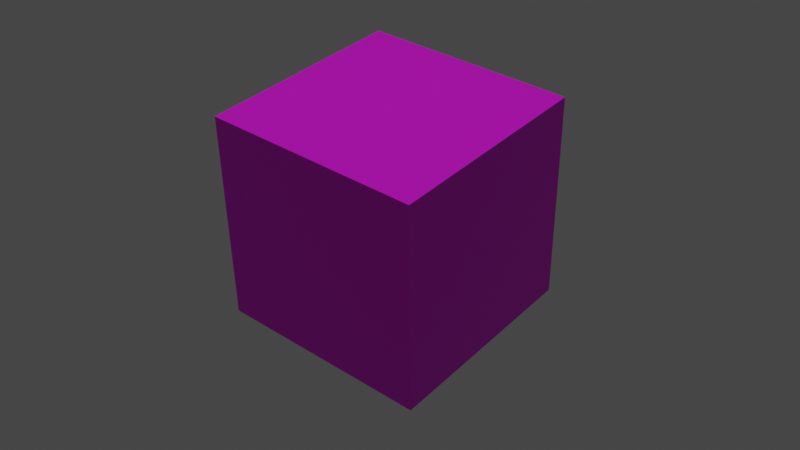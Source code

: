 # Source: cube.blend  (saved by Blender 2.80.75; exported with 4.5.12 LTS)
import bpy
from mathutils import Matrix  # noqa: F401  (used for matrix-valued properties, if any)

bpy.ops.wm.read_factory_settings(use_empty=True)
scene = bpy.context.scene
scene.name = 'Scene'

# ---- collections
col_collection = bpy.data.collections.new('Collection'); scene.collection.children.link(col_collection)

# ---- images (referenced by path relative to the original .blend; pixels are not part of the script)
import os
ASSET_DIR = os.environ.get("B2B_ASSET_DIR", "")  # directory of the original .blend (textures are referenced by path, not embedded)
HERE = os.path.dirname(os.path.abspath(__file__))  # packed textures are extracted next to this script under _unpacked/

def load_image(name, relpath, width, height, colorspace="sRGB"):
    """Load a texture the original file referenced (path relative to the .blend, or extracted next to this script)."""
    p = next((c for c in (os.path.join(HERE, relpath), os.path.join(ASSET_DIR, relpath)) if relpath and os.path.exists(c)), "")
    if p:
        img = bpy.data.images.load(p, check_existing=True)
        img.name = name
    else:  # same state as the original file: an image datablock whose file is absent (Cycles renders it pink)
        img = bpy.data.images.new(name, width, height)
        img.source = "FILE"
        img.filepath = "//" + (relpath or name)
    img.colorspace_settings.name = colorspace
    return img
img_cubetexture_jpg = load_image('CubeTexture.jpg', 'CubeTexture.jpg', 1024, 1024, 'sRGB')

# ---- materials (node trees are filled in below, after node groups)
mat_material_001 = bpy.data.materials.new('Material.001')
mat_material_001.use_transparent_shadow = False

# ---- material node trees
mat_material_001.use_nodes = True; mat_material_001.node_tree.nodes.clear()
_N = mat_material_001.node_tree.nodes; _L = mat_material_001.node_tree.links
n0 = _N.new('ShaderNodeOutputMaterial'); n0.name = 'Material Output'; n0.location = (300, 300)
n1 = _N.new('ShaderNodeBsdfPrincipled'); n1.name = 'Principled BSDF'; n1.location = (10, 300)
n1.distribution = 'GGX'
n1.subsurface_method = 'BURLEY'
n1.inputs[3].default_value = 1.45
n1.inputs[27].default_value = (0.0, 0.0, 0.0, 1.0)
n1.inputs[28].default_value = 1.0
n2 = _N.new('ShaderNodeTexImage'); n2.name = 'Image Texture'; n2.location = (-334, 243)
n2.image = img_cubetexture_jpg
_L.new(n1.outputs[0], n0.inputs[0])
_L.new(n2.outputs[0], n1.inputs[0])
n0.is_active_output = True

# ---- world
world_world = bpy.data.worlds.new('World'); scene.world = world_world
world_world.use_nodes = True; world_world.node_tree.nodes.clear()
_N = world_world.node_tree.nodes; _L = world_world.node_tree.links
n0 = _N.new('ShaderNodeOutputWorld'); n0.name = 'World Output'; n0.location = (300, 300)
n1 = _N.new('ShaderNodeBackground'); n1.name = 'Background'; n1.location = (10, 300)
n1.inputs[0].default_value = (0.05088, 0.05088, 0.05088, 1.0)
_L.new(n1.outputs[0], n0.inputs[0])
n0.is_active_output = True
world_world.color = (0.05088, 0.05088, 0.05088)
world_world.use_sun_shadow = False
world_world.sun_shadow_jitter_overblur = 0.0

# ---- cameras
cam_camera_001 = bpy.data.cameras.new('Camera.001')

# ---- lights
light_sun = bpy.data.lights.new('Sun', 'SUN')
light_sun.transmission_factor = 0.0
light_sun.energy = 1.0
light_sun.shadow_soft_size = 0.125

# ---- meshes
me_cube_004 = bpy.data.meshes.new('Cube.004')
me_cube_004.from_pydata([(-1.0, -1.0, -1.0), (-1.0, -1.0, 1.0), (-1.0, 1.0, -1.0), (-1.0, 1.0, 1.0), (1.0, -1.0, -1.0), (1.0, -1.0, 1.0), (1.0, 1.0, -1.0), (1.0, 1.0, 1.0)], [], [(0, 1, 3, 2), (2, 3, 7, 6), (6, 7, 5, 4), (4, 5, 1, 0), (2, 6, 4, 0), (7, 3, 1, 5)])
_uv = me_cube_004.uv_layers.new(name='UVMap')
_uv.uv.foreach_set('vector', [0.3743, 0.009665, 0.6157, 0.009665, 0.6157, 0.2511, 0.3743, 0.2511, 0.3743, 0.2511, 0.6157, 0.2511, 0.6157, 0.4925, 0.3743, 0.4925, 0.3743, 0.4925, 0.6157, 0.4925, 0.6157, 0.7339, 0.3743, 0.7339, 0.3743, 0.7339, 0.6157, 0.7339, 0.6157, 0.9753, 0.3743, 0.9753, 0.1329, 0.4925, 0.3743, 0.4925, 0.3743, 0.7339, 0.1329, 0.7339, 0.6157, 0.4925, 0.8571, 0.4925, 0.8571, 0.7339, 0.6157, 0.7339])
me_cube_004.materials.append(mat_material_001)
me_cube_004.use_remesh_preserve_volume = False
me_cube_004.use_remesh_preserve_attributes = False
me_cube_004.use_mirror_vertex_groups = False
me_cube_004.update()

# ---- objects
ob_cube = bpy.data.objects.new('Cube', me_cube_004)
ob_camera = bpy.data.objects.new('Camera', cam_camera_001)
ob_sun = bpy.data.objects.new('Sun', light_sun)

# ---- transforms, parenting, visibility, modifiers, constraints
ob_cube.location = (0.0, 0.0, 0.0)
ob_cube.lineart.crease_threshold = 0.0
ob_camera.location = (-5.955, -5.107, 5.387)
ob_camera.rotation_euler = (0.9547, 0.01145, -0.8767)
ob_camera.lineart.crease_threshold = 0.0
ob_sun.location = (-0.09309, -2.131, 3.22)
ob_sun.lineart.crease_threshold = 0.0

# ---- collection membership
col_collection.objects.link(ob_cube)
col_collection.objects.link(ob_camera)
col_collection.objects.link(ob_sun)

# ---- scene / render settings (as saved in the file)
scene.camera = ob_camera
scene.frame_start = 1; scene.frame_end = 250; scene.frame_set(1)
scene.render.engine = 'BLENDER_EEVEE_NEXT'
scene.cycles.use_denoising = False
scene.cycles.samples = 128
scene.cycles.sampling_pattern = 'TABULATED_SOBOL'
scene.cycles.use_adaptive_sampling = False
scene.cycles.use_light_tree = False
scene.view_settings.view_transform = 'Filmic'
bpy.context.view_layer.update()
